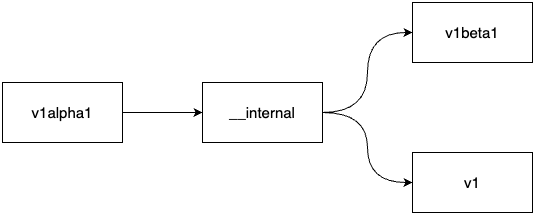

The diagram above was exported from draw.io. Its source (the exported page's mxGraphModel, read from the mxfile embedded in the PNG):
<mxGraphModel dx="1647" dy="800" grid="1" gridSize="10" guides="1" tooltips="1" connect="1" arrows="1" fold="1" page="1" pageScale="1" pageWidth="1169" pageHeight="827" math="0" shadow="0">
  <root>
    <mxCell id="0" />
    <mxCell id="1" parent="0" />
    <mxCell id="eFFVBcd9rRWafk4lh6Zi-5" style="edgeStyle=orthogonalEdgeStyle;rounded=0;orthogonalLoop=1;jettySize=auto;html=1;exitX=1;exitY=0.5;exitDx=0;exitDy=0;entryX=0;entryY=0.5;entryDx=0;entryDy=0;" edge="1" parent="1" source="eFFVBcd9rRWafk4lh6Zi-1" target="eFFVBcd9rRWafk4lh6Zi-2">
      <mxGeometry relative="1" as="geometry" />
    </mxCell>
    <mxCell id="eFFVBcd9rRWafk4lh6Zi-1" value="v1alpha1" style="rounded=0;whiteSpace=wrap;html=1;fontSize=15;" vertex="1" parent="1">
      <mxGeometry x="150" y="220" width="120" height="60" as="geometry" />
    </mxCell>
    <mxCell id="eFFVBcd9rRWafk4lh6Zi-6" style="edgeStyle=orthogonalEdgeStyle;rounded=0;orthogonalLoop=1;jettySize=auto;html=1;entryX=0;entryY=0.5;entryDx=0;entryDy=0;curved=1;" edge="1" parent="1" source="eFFVBcd9rRWafk4lh6Zi-2" target="eFFVBcd9rRWafk4lh6Zi-3">
      <mxGeometry relative="1" as="geometry" />
    </mxCell>
    <mxCell id="eFFVBcd9rRWafk4lh6Zi-7" style="edgeStyle=orthogonalEdgeStyle;rounded=0;orthogonalLoop=1;jettySize=auto;html=1;entryX=0;entryY=0.5;entryDx=0;entryDy=0;curved=1;" edge="1" parent="1" source="eFFVBcd9rRWafk4lh6Zi-2" target="eFFVBcd9rRWafk4lh6Zi-4">
      <mxGeometry relative="1" as="geometry" />
    </mxCell>
    <mxCell id="eFFVBcd9rRWafk4lh6Zi-2" value="__internal" style="rounded=0;whiteSpace=wrap;html=1;fontSize=15;" vertex="1" parent="1">
      <mxGeometry x="350" y="220" width="120" height="60" as="geometry" />
    </mxCell>
    <mxCell id="eFFVBcd9rRWafk4lh6Zi-3" value="v1beta1" style="rounded=0;whiteSpace=wrap;html=1;fontSize=15;" vertex="1" parent="1">
      <mxGeometry x="560" y="140" width="120" height="60" as="geometry" />
    </mxCell>
    <mxCell id="eFFVBcd9rRWafk4lh6Zi-4" value="v1" style="rounded=0;whiteSpace=wrap;html=1;fontSize=15;" vertex="1" parent="1">
      <mxGeometry x="560" y="290" width="120" height="60" as="geometry" />
    </mxCell>
  </root>
</mxGraphModel>